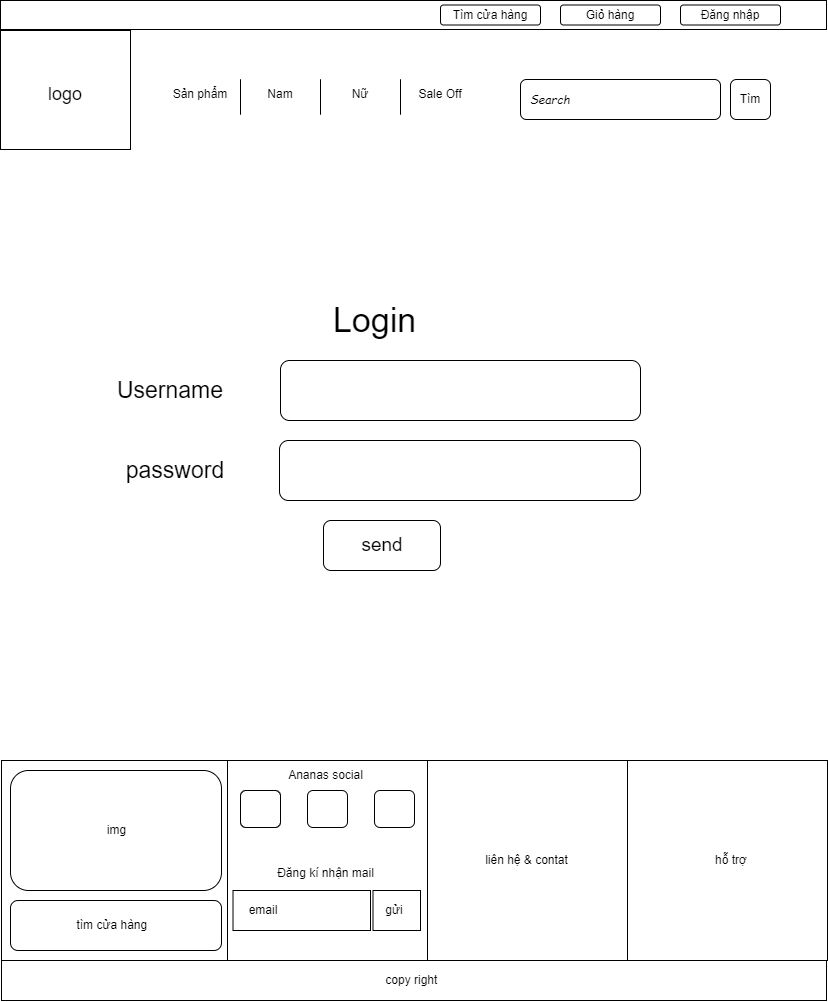

The diagram above was exported from draw.io. Its source (the exported page's mxGraphModel, read from the mxfile embedded in the PNG):
<mxGraphModel dx="1493" dy="2882" grid="1" gridSize="10" guides="1" tooltips="1" connect="1" arrows="1" fold="1" page="1" pageScale="1" pageWidth="827" pageHeight="200" math="0" shadow="0">
  <root>
    <mxCell id="0" />
    <mxCell id="1" parent="0" />
    <mxCell id="4dVwXT9yw8J3xW62QFOX-1" value="" style="rounded=0;whiteSpace=wrap;html=1;" vertex="1" parent="1">
      <mxGeometry y="-2200" width="826" height="29" as="geometry" />
    </mxCell>
    <mxCell id="4dVwXT9yw8J3xW62QFOX-2" value="" style="rounded=1;whiteSpace=wrap;html=1;" vertex="1" parent="1">
      <mxGeometry x="680" y="-2195.5" width="100" height="20" as="geometry" />
    </mxCell>
    <mxCell id="4dVwXT9yw8J3xW62QFOX-3" value="" style="rounded=1;whiteSpace=wrap;html=1;" vertex="1" parent="1">
      <mxGeometry x="560" y="-2195.5" width="100" height="20" as="geometry" />
    </mxCell>
    <mxCell id="4dVwXT9yw8J3xW62QFOX-4" value="" style="rounded=1;whiteSpace=wrap;html=1;" vertex="1" parent="1">
      <mxGeometry x="440" y="-2195.5" width="100" height="20" as="geometry" />
    </mxCell>
    <mxCell id="4dVwXT9yw8J3xW62QFOX-5" style="edgeStyle=orthogonalEdgeStyle;rounded=0;orthogonalLoop=1;jettySize=auto;html=1;exitX=0.5;exitY=1;exitDx=0;exitDy=0;" edge="1" parent="1" source="4dVwXT9yw8J3xW62QFOX-2" target="4dVwXT9yw8J3xW62QFOX-2">
      <mxGeometry relative="1" as="geometry" />
    </mxCell>
    <mxCell id="4dVwXT9yw8J3xW62QFOX-6" value="Tìm cửa hàng" style="text;html=1;strokeColor=none;fillColor=none;align=center;verticalAlign=middle;whiteSpace=wrap;rounded=0;" vertex="1" parent="1">
      <mxGeometry x="450" y="-2200" width="80" height="30" as="geometry" />
    </mxCell>
    <mxCell id="4dVwXT9yw8J3xW62QFOX-7" value="Giỏ hàng" style="text;html=1;strokeColor=none;fillColor=none;align=center;verticalAlign=middle;whiteSpace=wrap;rounded=0;" vertex="1" parent="1">
      <mxGeometry x="570" y="-2200" width="80" height="30" as="geometry" />
    </mxCell>
    <mxCell id="4dVwXT9yw8J3xW62QFOX-8" value="Đăng nhập" style="text;html=1;strokeColor=none;fillColor=none;align=center;verticalAlign=middle;whiteSpace=wrap;rounded=0;" vertex="1" parent="1">
      <mxGeometry x="690" y="-2200" width="80" height="30" as="geometry" />
    </mxCell>
    <mxCell id="4dVwXT9yw8J3xW62QFOX-9" value="" style="rounded=0;whiteSpace=wrap;html=1;" vertex="1" parent="1">
      <mxGeometry y="-2170" width="130" height="119" as="geometry" />
    </mxCell>
    <mxCell id="4dVwXT9yw8J3xW62QFOX-10" value="" style="rounded=1;whiteSpace=wrap;html=1;" vertex="1" parent="1">
      <mxGeometry x="520" y="-2121" width="200" height="40" as="geometry" />
    </mxCell>
    <mxCell id="4dVwXT9yw8J3xW62QFOX-11" value="" style="rounded=1;whiteSpace=wrap;html=1;" vertex="1" parent="1">
      <mxGeometry x="730" y="-2121" width="40" height="40" as="geometry" />
    </mxCell>
    <mxCell id="4dVwXT9yw8J3xW62QFOX-12" value="Sản phẩm" style="text;html=1;strokeColor=none;fillColor=none;align=center;verticalAlign=middle;whiteSpace=wrap;rounded=0;" vertex="1" parent="1">
      <mxGeometry x="160" y="-2121" width="80" height="30" as="geometry" />
    </mxCell>
    <mxCell id="4dVwXT9yw8J3xW62QFOX-13" value="Nam" style="text;html=1;strokeColor=none;fillColor=none;align=center;verticalAlign=middle;whiteSpace=wrap;rounded=0;" vertex="1" parent="1">
      <mxGeometry x="240" y="-2121" width="80" height="30" as="geometry" />
    </mxCell>
    <mxCell id="4dVwXT9yw8J3xW62QFOX-14" value="Nữ" style="text;html=1;strokeColor=none;fillColor=none;align=center;verticalAlign=middle;whiteSpace=wrap;rounded=0;" vertex="1" parent="1">
      <mxGeometry x="320" y="-2121" width="80" height="30" as="geometry" />
    </mxCell>
    <mxCell id="4dVwXT9yw8J3xW62QFOX-15" value="Sale Off" style="text;html=1;strokeColor=none;fillColor=none;align=center;verticalAlign=middle;whiteSpace=wrap;rounded=0;" vertex="1" parent="1">
      <mxGeometry x="400" y="-2121" width="80" height="30" as="geometry" />
    </mxCell>
    <mxCell id="4dVwXT9yw8J3xW62QFOX-16" value="" style="endArrow=none;html=1;rounded=0;" edge="1" parent="1">
      <mxGeometry width="50" height="50" relative="1" as="geometry">
        <mxPoint x="240" y="-2086" as="sourcePoint" />
        <mxPoint x="240" y="-2086" as="targetPoint" />
        <Array as="points">
          <mxPoint x="240" y="-2121" />
        </Array>
      </mxGeometry>
    </mxCell>
    <mxCell id="4dVwXT9yw8J3xW62QFOX-17" value="" style="endArrow=none;html=1;rounded=0;" edge="1" parent="1">
      <mxGeometry width="50" height="50" relative="1" as="geometry">
        <mxPoint x="320" y="-2086" as="sourcePoint" />
        <mxPoint x="320" y="-2086" as="targetPoint" />
        <Array as="points">
          <mxPoint x="320" y="-2121" />
        </Array>
      </mxGeometry>
    </mxCell>
    <mxCell id="4dVwXT9yw8J3xW62QFOX-18" value="" style="endArrow=none;html=1;rounded=0;" edge="1" parent="1">
      <mxGeometry width="50" height="50" relative="1" as="geometry">
        <mxPoint x="400" y="-2086" as="sourcePoint" />
        <mxPoint x="400" y="-2086" as="targetPoint" />
        <Array as="points">
          <mxPoint x="400" y="-2121" />
        </Array>
      </mxGeometry>
    </mxCell>
    <mxCell id="4dVwXT9yw8J3xW62QFOX-19" value="&lt;font style=&quot;font-size: 18px;&quot;&gt;logo&lt;/font&gt;" style="text;html=1;strokeColor=none;fillColor=none;align=center;verticalAlign=middle;whiteSpace=wrap;rounded=0;" vertex="1" parent="1">
      <mxGeometry x="35" y="-2121" width="60" height="30" as="geometry" />
    </mxCell>
    <mxCell id="4dVwXT9yw8J3xW62QFOX-20" value="Tìm" style="text;html=1;strokeColor=none;fillColor=none;align=center;verticalAlign=middle;whiteSpace=wrap;rounded=0;" vertex="1" parent="1">
      <mxGeometry x="720" y="-2116" width="60" height="30" as="geometry" />
    </mxCell>
    <mxCell id="4dVwXT9yw8J3xW62QFOX-21" value="Search" style="text;html=1;strokeColor=none;fillColor=none;align=center;verticalAlign=middle;whiteSpace=wrap;rounded=0;fontStyle=2;fontFamily=Comic Sans MS;" vertex="1" parent="1">
      <mxGeometry x="520" y="-2116" width="60" height="30" as="geometry" />
    </mxCell>
    <mxCell id="4dVwXT9yw8J3xW62QFOX-22" value="Login" style="text;html=1;strokeColor=none;fillColor=none;align=center;verticalAlign=middle;whiteSpace=wrap;rounded=0;fontSize=34;" vertex="1" parent="1">
      <mxGeometry x="336" y="-1900" width="77" height="40" as="geometry" />
    </mxCell>
    <mxCell id="4dVwXT9yw8J3xW62QFOX-23" value="" style="rounded=1;whiteSpace=wrap;html=1;" vertex="1" parent="1">
      <mxGeometry x="280" y="-1840" width="360" height="60" as="geometry" />
    </mxCell>
    <mxCell id="4dVwXT9yw8J3xW62QFOX-24" value="" style="rounded=1;whiteSpace=wrap;html=1;" vertex="1" parent="1">
      <mxGeometry x="279" y="-1760" width="361" height="60" as="geometry" />
    </mxCell>
    <mxCell id="4dVwXT9yw8J3xW62QFOX-25" value="Username" style="text;html=1;strokeColor=none;fillColor=none;align=center;verticalAlign=middle;whiteSpace=wrap;rounded=0;fontSize=23;" vertex="1" parent="1">
      <mxGeometry x="80" y="-1835" width="180" height="50" as="geometry" />
    </mxCell>
    <mxCell id="4dVwXT9yw8J3xW62QFOX-26" value="password" style="text;html=1;strokeColor=none;fillColor=none;align=center;verticalAlign=middle;whiteSpace=wrap;rounded=0;fontSize=23;" vertex="1" parent="1">
      <mxGeometry x="110" y="-1747.5" width="130" height="35" as="geometry" />
    </mxCell>
    <mxCell id="4dVwXT9yw8J3xW62QFOX-27" value="" style="rounded=1;whiteSpace=wrap;html=1;" vertex="1" parent="1">
      <mxGeometry x="323" y="-1680" width="117" height="50" as="geometry" />
    </mxCell>
    <mxCell id="4dVwXT9yw8J3xW62QFOX-28" value="send" style="text;html=1;strokeColor=none;fillColor=none;align=center;verticalAlign=middle;whiteSpace=wrap;rounded=0;fontSize=19;" vertex="1" parent="1">
      <mxGeometry x="357.5" y="-1662.5" width="48" height="15" as="geometry" />
    </mxCell>
    <mxCell id="4dVwXT9yw8J3xW62QFOX-29" style="edgeStyle=orthogonalEdgeStyle;rounded=0;orthogonalLoop=1;jettySize=auto;html=1;exitX=0.5;exitY=1;exitDx=0;exitDy=0;" edge="1" parent="1" source="4dVwXT9yw8J3xW62QFOX-23" target="4dVwXT9yw8J3xW62QFOX-23">
      <mxGeometry relative="1" as="geometry" />
    </mxCell>
    <mxCell id="4dVwXT9yw8J3xW62QFOX-31" value="" style="rounded=0;whiteSpace=wrap;html=1;" vertex="1" parent="1">
      <mxGeometry x="1" y="-1440" width="230" height="200" as="geometry" />
    </mxCell>
    <mxCell id="4dVwXT9yw8J3xW62QFOX-32" value="" style="rounded=0;whiteSpace=wrap;html=1;" vertex="1" parent="1">
      <mxGeometry x="227" y="-1440" width="200" height="200" as="geometry" />
    </mxCell>
    <mxCell id="4dVwXT9yw8J3xW62QFOX-33" value="" style="rounded=0;whiteSpace=wrap;html=1;" vertex="1" parent="1">
      <mxGeometry x="627" y="-1440" width="200" height="200" as="geometry" />
    </mxCell>
    <mxCell id="4dVwXT9yw8J3xW62QFOX-34" value="" style="rounded=0;whiteSpace=wrap;html=1;" vertex="1" parent="1">
      <mxGeometry x="427" y="-1440" width="200" height="200" as="geometry" />
    </mxCell>
    <mxCell id="4dVwXT9yw8J3xW62QFOX-35" value="" style="rounded=1;whiteSpace=wrap;html=1;" vertex="1" parent="1">
      <mxGeometry x="10" y="-1430" width="211" height="120" as="geometry" />
    </mxCell>
    <mxCell id="4dVwXT9yw8J3xW62QFOX-36" value="img" style="text;html=1;strokeColor=none;fillColor=none;align=center;verticalAlign=middle;whiteSpace=wrap;rounded=0;" vertex="1" parent="1">
      <mxGeometry x="68.5" y="-1397.5" width="95" height="55" as="geometry" />
    </mxCell>
    <mxCell id="4dVwXT9yw8J3xW62QFOX-37" value="" style="rounded=1;whiteSpace=wrap;html=1;" vertex="1" parent="1">
      <mxGeometry x="10" y="-1300" width="211" height="50" as="geometry" />
    </mxCell>
    <mxCell id="4dVwXT9yw8J3xW62QFOX-38" value="tìm cửa hàng&amp;nbsp;" style="text;html=1;strokeColor=none;fillColor=none;align=center;verticalAlign=middle;whiteSpace=wrap;rounded=0;" vertex="1" parent="1">
      <mxGeometry x="67" y="-1290" width="93" height="30" as="geometry" />
    </mxCell>
    <mxCell id="4dVwXT9yw8J3xW62QFOX-39" value="Ananas social" style="text;html=1;strokeColor=none;fillColor=none;align=center;verticalAlign=middle;whiteSpace=wrap;rounded=0;" vertex="1" parent="1">
      <mxGeometry x="231" y="-1440" width="189" height="30" as="geometry" />
    </mxCell>
    <mxCell id="4dVwXT9yw8J3xW62QFOX-40" value="liên hệ &amp;amp; contat" style="text;html=1;strokeColor=none;fillColor=none;align=center;verticalAlign=middle;whiteSpace=wrap;rounded=0;" vertex="1" parent="1">
      <mxGeometry x="483.5" y="-1355" width="87" height="30" as="geometry" />
    </mxCell>
    <mxCell id="4dVwXT9yw8J3xW62QFOX-41" value="hỗ trợ" style="text;html=1;strokeColor=none;fillColor=none;align=center;verticalAlign=middle;whiteSpace=wrap;rounded=0;" vertex="1" parent="1">
      <mxGeometry x="701" y="-1355" width="60" height="30" as="geometry" />
    </mxCell>
    <mxCell id="4dVwXT9yw8J3xW62QFOX-42" value="" style="rounded=0;whiteSpace=wrap;html=1;" vertex="1" parent="1">
      <mxGeometry x="1" y="-1240" width="825" height="40" as="geometry" />
    </mxCell>
    <mxCell id="4dVwXT9yw8J3xW62QFOX-43" value="copy right&amp;nbsp;" style="text;html=1;strokeColor=none;fillColor=none;align=center;verticalAlign=middle;whiteSpace=wrap;rounded=0;" vertex="1" parent="1">
      <mxGeometry x="383" y="-1235" width="60" height="30" as="geometry" />
    </mxCell>
    <mxCell id="4dVwXT9yw8J3xW62QFOX-44" value="" style="rounded=1;whiteSpace=wrap;html=1;" vertex="1" parent="1">
      <mxGeometry x="240" y="-1410" width="40" height="37" as="geometry" />
    </mxCell>
    <mxCell id="4dVwXT9yw8J3xW62QFOX-45" value="" style="rounded=1;whiteSpace=wrap;html=1;" vertex="1" parent="1">
      <mxGeometry x="307" y="-1410" width="40" height="37" as="geometry" />
    </mxCell>
    <mxCell id="4dVwXT9yw8J3xW62QFOX-46" value="" style="rounded=1;whiteSpace=wrap;html=1;" vertex="1" parent="1">
      <mxGeometry x="374" y="-1410" width="40" height="37" as="geometry" />
    </mxCell>
    <mxCell id="4dVwXT9yw8J3xW62QFOX-47" value="Đăng kí nhận mail" style="text;html=1;strokeColor=none;fillColor=none;align=center;verticalAlign=middle;whiteSpace=wrap;rounded=0;" vertex="1" parent="1">
      <mxGeometry x="231" y="-1342.5" width="189" height="30" as="geometry" />
    </mxCell>
    <mxCell id="4dVwXT9yw8J3xW62QFOX-48" value="" style="rounded=0;whiteSpace=wrap;html=1;" vertex="1" parent="1">
      <mxGeometry x="232.5" y="-1310" width="137.5" height="40" as="geometry" />
    </mxCell>
    <mxCell id="4dVwXT9yw8J3xW62QFOX-49" value="" style="rounded=0;whiteSpace=wrap;html=1;" vertex="1" parent="1">
      <mxGeometry x="372.5" y="-1310" width="47.5" height="40" as="geometry" />
    </mxCell>
    <mxCell id="4dVwXT9yw8J3xW62QFOX-50" value="email" style="text;html=1;strokeColor=none;fillColor=none;align=center;verticalAlign=middle;whiteSpace=wrap;rounded=0;" vertex="1" parent="1">
      <mxGeometry x="232.5" y="-1305" width="60" height="30" as="geometry" />
    </mxCell>
    <mxCell id="4dVwXT9yw8J3xW62QFOX-51" value="gửi" style="text;html=1;strokeColor=none;fillColor=none;align=center;verticalAlign=middle;whiteSpace=wrap;rounded=0;" vertex="1" parent="1">
      <mxGeometry x="364" y="-1305" width="60" height="30" as="geometry" />
    </mxCell>
  </root>
</mxGraphModel>